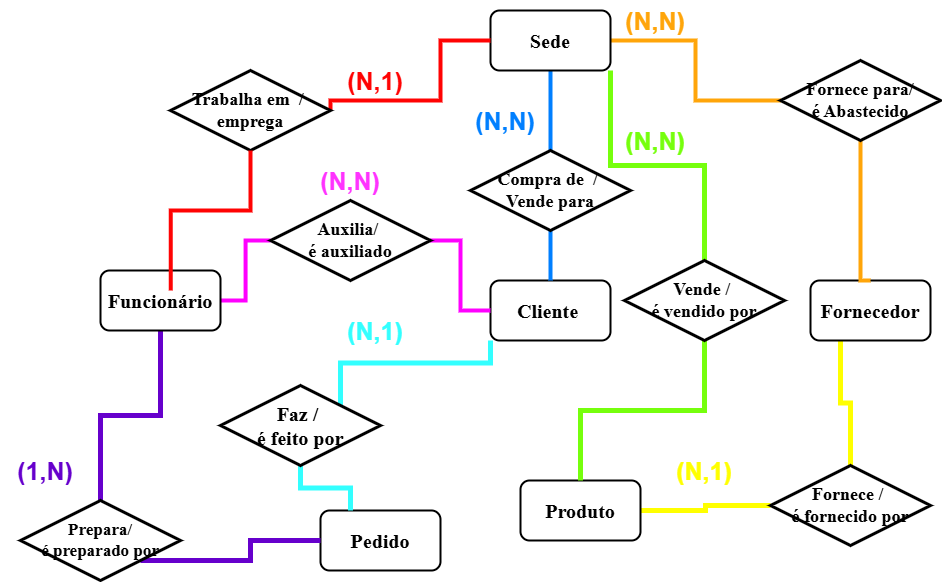

The diagram above was exported from draw.io. Its source (the exported page's mxGraphModel, read from the mxfile embedded in the PNG):
<mxGraphModel dx="2442" dy="857" grid="1" gridSize="10" guides="1" tooltips="1" connect="1" arrows="1" fold="1" page="1" pageScale="1" pageWidth="827" pageHeight="1169" math="0" shadow="0">
  <root>
    <mxCell id="0" />
    <mxCell id="1" parent="0" />
    <mxCell id="x0xrIRJAaO_IdqKY9u2U-28" style="edgeStyle=orthogonalEdgeStyle;rounded=0;orthogonalLoop=1;jettySize=auto;html=1;exitX=0;exitY=1;exitDx=0;exitDy=0;entryX=1;entryY=0;entryDx=0;entryDy=0;endArrow=none;endFill=0;strokeWidth=5;strokeColor=#33FFFF;" parent="1" source="x0xrIRJAaO_IdqKY9u2U-1" target="x0xrIRJAaO_IdqKY9u2U-11" edge="1">
      <mxGeometry relative="1" as="geometry" />
    </mxCell>
    <mxCell id="x0xrIRJAaO_IdqKY9u2U-1" value="&lt;font face=&quot;Times New Roman&quot; style=&quot;font-size: 20px;&quot;&gt;&lt;b&gt;Cliente&amp;nbsp;&lt;/b&gt;&lt;/font&gt;" style="rounded=1;whiteSpace=wrap;html=1;strokeWidth=2;" parent="1" vertex="1">
      <mxGeometry x="280" y="480" width="120" height="60" as="geometry" />
    </mxCell>
    <mxCell id="x0xrIRJAaO_IdqKY9u2U-23" style="edgeStyle=orthogonalEdgeStyle;rounded=0;orthogonalLoop=1;jettySize=auto;html=1;exitX=0.5;exitY=1;exitDx=0;exitDy=0;entryX=0.5;entryY=0;entryDx=0;entryDy=0;endArrow=none;endFill=0;strokeWidth=4;strokeColor=#007FFF;" parent="1" source="x0xrIRJAaO_IdqKY9u2U-2" target="x0xrIRJAaO_IdqKY9u2U-13" edge="1">
      <mxGeometry relative="1" as="geometry" />
    </mxCell>
    <mxCell id="x0xrIRJAaO_IdqKY9u2U-24" style="edgeStyle=orthogonalEdgeStyle;rounded=0;orthogonalLoop=1;jettySize=auto;html=1;exitX=1;exitY=0.5;exitDx=0;exitDy=0;endArrow=none;endFill=0;strokeWidth=4;strokeColor=#FFA50A;" parent="1" source="x0xrIRJAaO_IdqKY9u2U-2" target="x0xrIRJAaO_IdqKY9u2U-15" edge="1">
      <mxGeometry relative="1" as="geometry" />
    </mxCell>
    <mxCell id="x0xrIRJAaO_IdqKY9u2U-30" style="edgeStyle=orthogonalEdgeStyle;rounded=0;orthogonalLoop=1;jettySize=auto;html=1;exitX=1;exitY=1;exitDx=0;exitDy=0;entryX=0.5;entryY=0;entryDx=0;entryDy=0;strokeWidth=5;endArrow=none;endFill=0;strokeColor=#76FF0D;" parent="1" source="x0xrIRJAaO_IdqKY9u2U-2" target="x0xrIRJAaO_IdqKY9u2U-17" edge="1">
      <mxGeometry relative="1" as="geometry" />
    </mxCell>
    <mxCell id="x0xrIRJAaO_IdqKY9u2U-2" value="&lt;font face=&quot;Times New Roman&quot; style=&quot;font-size: 20px;&quot;&gt;&lt;b&gt;Sede&lt;/b&gt;&lt;/font&gt;" style="rounded=1;whiteSpace=wrap;html=1;strokeWidth=2;" parent="1" vertex="1">
      <mxGeometry x="280" y="210" width="120" height="60" as="geometry" />
    </mxCell>
    <mxCell id="x0xrIRJAaO_IdqKY9u2U-20" style="edgeStyle=orthogonalEdgeStyle;rounded=0;orthogonalLoop=1;jettySize=auto;html=1;exitX=1;exitY=0.5;exitDx=0;exitDy=0;entryX=0;entryY=0.5;entryDx=0;entryDy=0;endArrow=none;endFill=0;strokeWidth=4;strokeColor=#FF00FF;" parent="1" source="x0xrIRJAaO_IdqKY9u2U-3" target="x0xrIRJAaO_IdqKY9u2U-16" edge="1">
      <mxGeometry relative="1" as="geometry" />
    </mxCell>
    <mxCell id="x0xrIRJAaO_IdqKY9u2U-26" style="edgeStyle=orthogonalEdgeStyle;rounded=0;orthogonalLoop=1;jettySize=auto;html=1;exitX=0.5;exitY=1;exitDx=0;exitDy=0;entryX=0.5;entryY=0;entryDx=0;entryDy=0;endArrow=none;endFill=0;strokeWidth=5;strokeColor=#6600CC;" parent="1" source="x0xrIRJAaO_IdqKY9u2U-3" target="x0xrIRJAaO_IdqKY9u2U-10" edge="1">
      <mxGeometry relative="1" as="geometry" />
    </mxCell>
    <mxCell id="x0xrIRJAaO_IdqKY9u2U-3" value="&lt;font face=&quot;Times New Roman&quot; style=&quot;font-size: 20px;&quot;&gt;&lt;b&gt;Funcionário&lt;/b&gt;&lt;/font&gt;" style="rounded=1;whiteSpace=wrap;html=1;strokeWidth=2;" parent="1" vertex="1">
      <mxGeometry x="-110" y="470" width="120" height="60" as="geometry" />
    </mxCell>
    <mxCell id="x0xrIRJAaO_IdqKY9u2U-33" style="edgeStyle=orthogonalEdgeStyle;rounded=0;orthogonalLoop=1;jettySize=auto;html=1;exitX=0.25;exitY=1;exitDx=0;exitDy=0;entryX=0.5;entryY=0;entryDx=0;entryDy=0;strokeWidth=5;endArrow=none;endFill=0;strokeColor=#FFFF00;" parent="1" source="x0xrIRJAaO_IdqKY9u2U-4" target="x0xrIRJAaO_IdqKY9u2U-12" edge="1">
      <mxGeometry relative="1" as="geometry" />
    </mxCell>
    <mxCell id="x0xrIRJAaO_IdqKY9u2U-4" value="&lt;font face=&quot;Times New Roman&quot;&gt;&lt;span style=&quot;font-size: 20px;&quot;&gt;&lt;b&gt;Fornecedor&lt;/b&gt;&lt;/span&gt;&lt;/font&gt;" style="rounded=1;whiteSpace=wrap;html=1;strokeWidth=2;" parent="1" vertex="1">
      <mxGeometry x="600" y="480" width="120" height="60" as="geometry" />
    </mxCell>
    <mxCell id="x0xrIRJAaO_IdqKY9u2U-32" style="edgeStyle=orthogonalEdgeStyle;rounded=0;orthogonalLoop=1;jettySize=auto;html=1;exitX=1;exitY=0.5;exitDx=0;exitDy=0;entryX=0;entryY=0.5;entryDx=0;entryDy=0;endArrow=none;endFill=0;strokeWidth=5;strokeColor=#FFFF00;" parent="1" source="x0xrIRJAaO_IdqKY9u2U-5" target="x0xrIRJAaO_IdqKY9u2U-12" edge="1">
      <mxGeometry relative="1" as="geometry" />
    </mxCell>
    <mxCell id="x0xrIRJAaO_IdqKY9u2U-5" value="&lt;font face=&quot;Times New Roman&quot;&gt;&lt;span style=&quot;font-size: 20px;&quot;&gt;&lt;b&gt;Produto&lt;/b&gt;&lt;/span&gt;&lt;/font&gt;" style="rounded=1;whiteSpace=wrap;html=1;strokeWidth=2;" parent="1" vertex="1">
      <mxGeometry x="310" y="680" width="120" height="60" as="geometry" />
    </mxCell>
    <mxCell id="x0xrIRJAaO_IdqKY9u2U-6" value="&lt;font face=&quot;Times New Roman&quot;&gt;&lt;span style=&quot;font-size: 20px;&quot;&gt;&lt;b&gt;Pedido&lt;/b&gt;&lt;/span&gt;&lt;/font&gt;" style="rounded=1;whiteSpace=wrap;html=1;strokeWidth=2;" parent="1" vertex="1">
      <mxGeometry x="110" y="710" width="120" height="60" as="geometry" />
    </mxCell>
    <mxCell id="x0xrIRJAaO_IdqKY9u2U-27" style="edgeStyle=orthogonalEdgeStyle;rounded=0;orthogonalLoop=1;jettySize=auto;html=1;exitX=1;exitY=1;exitDx=0;exitDy=0;entryX=0;entryY=0.5;entryDx=0;entryDy=0;endArrow=none;endFill=0;strokeWidth=5;strokeColor=#6600CC;" parent="1" source="x0xrIRJAaO_IdqKY9u2U-10" target="x0xrIRJAaO_IdqKY9u2U-6" edge="1">
      <mxGeometry relative="1" as="geometry" />
    </mxCell>
    <mxCell id="x0xrIRJAaO_IdqKY9u2U-10" value="&lt;font face=&quot;Times New Roman&quot; style=&quot;font-size: 17px;&quot;&gt;&lt;b&gt;Prepara/&lt;/b&gt;&lt;/font&gt;&lt;div style=&quot;font-size: 17px;&quot;&gt;&lt;font face=&quot;qSgfVil8vLCiJzCK2URQ&quot; style=&quot;font-size: 17px;&quot;&gt;&lt;b&gt;é preparado por&lt;/b&gt;&lt;/font&gt;&lt;/div&gt;" style="rhombus;whiteSpace=wrap;html=1;strokeWidth=3;" parent="1" vertex="1">
      <mxGeometry x="-190" y="700" width="160" height="80" as="geometry" />
    </mxCell>
    <mxCell id="x0xrIRJAaO_IdqKY9u2U-29" style="edgeStyle=orthogonalEdgeStyle;rounded=0;orthogonalLoop=1;jettySize=auto;html=1;exitX=0.5;exitY=1;exitDx=0;exitDy=0;entryX=0.25;entryY=0;entryDx=0;entryDy=0;strokeWidth=5;endArrow=none;endFill=0;strokeColor=#33FFFF;" parent="1" source="x0xrIRJAaO_IdqKY9u2U-11" target="x0xrIRJAaO_IdqKY9u2U-6" edge="1">
      <mxGeometry relative="1" as="geometry" />
    </mxCell>
    <mxCell id="x0xrIRJAaO_IdqKY9u2U-11" value="&lt;font style=&quot;font-size: 20px;&quot; face=&quot;Times New Roman&quot;&gt;&lt;b&gt;Faz /&amp;nbsp;&lt;/b&gt;&lt;/font&gt;&lt;div style=&quot;font-size: 20px;&quot;&gt;&lt;font style=&quot;font-size: 20px;&quot; face=&quot;Times New Roman&quot;&gt;&lt;b&gt;é feito por&lt;/b&gt;&lt;/font&gt;&lt;/div&gt;" style="rhombus;whiteSpace=wrap;html=1;strokeWidth=3;" parent="1" vertex="1">
      <mxGeometry x="10" y="585" width="160" height="80" as="geometry" />
    </mxCell>
    <mxCell id="x0xrIRJAaO_IdqKY9u2U-12" value="&lt;font style=&quot;font-size: 18px;&quot; face=&quot;Times New Roman&quot;&gt;&lt;b style=&quot;&quot;&gt;Fornece /&amp;nbsp;&lt;/b&gt;&lt;/font&gt;&lt;div style=&quot;font-size: 18px;&quot;&gt;&lt;font style=&quot;font-size: 18px;&quot; face=&quot;Times New Roman&quot;&gt;&lt;b style=&quot;&quot;&gt;é fornecido por&lt;/b&gt;&lt;/font&gt;&lt;/div&gt;" style="rhombus;whiteSpace=wrap;html=1;strokeWidth=3;" parent="1" vertex="1">
      <mxGeometry x="560" y="665" width="160" height="80" as="geometry" />
    </mxCell>
    <mxCell id="x0xrIRJAaO_IdqKY9u2U-22" style="edgeStyle=orthogonalEdgeStyle;rounded=0;orthogonalLoop=1;jettySize=auto;html=1;exitX=0.5;exitY=1;exitDx=0;exitDy=0;entryX=0.5;entryY=0;entryDx=0;entryDy=0;strokeWidth=4;endArrow=none;endFill=0;strokeColor=#007FFF;" parent="1" source="x0xrIRJAaO_IdqKY9u2U-13" target="x0xrIRJAaO_IdqKY9u2U-1" edge="1">
      <mxGeometry relative="1" as="geometry" />
    </mxCell>
    <mxCell id="x0xrIRJAaO_IdqKY9u2U-13" value="&lt;font style=&quot;font-size: 18px;&quot; face=&quot;Times New Roman&quot;&gt;&lt;b style=&quot;&quot;&gt;Compra de&amp;nbsp; /&amp;nbsp;&lt;/b&gt;&lt;/font&gt;&lt;div style=&quot;font-size: 18px;&quot;&gt;&lt;font face=&quot;Times New Roman&quot;&gt;&lt;b&gt;Vende para&lt;/b&gt;&lt;/font&gt;&lt;/div&gt;" style="rhombus;whiteSpace=wrap;html=1;strokeWidth=3;" parent="1" vertex="1">
      <mxGeometry x="260" y="350" width="160" height="80" as="geometry" />
    </mxCell>
    <mxCell id="x0xrIRJAaO_IdqKY9u2U-19" style="edgeStyle=orthogonalEdgeStyle;rounded=0;orthogonalLoop=1;jettySize=auto;html=1;exitX=1;exitY=0.5;exitDx=0;exitDy=0;entryX=0;entryY=0.5;entryDx=0;entryDy=0;endArrow=none;endFill=0;strokeWidth=4;strokeColor=#FF0303;" parent="1" source="x0xrIRJAaO_IdqKY9u2U-14" target="x0xrIRJAaO_IdqKY9u2U-2" edge="1">
      <mxGeometry relative="1" as="geometry">
        <Array as="points">
          <mxPoint x="120" y="300" />
          <mxPoint x="230" y="300" />
          <mxPoint x="230" y="240" />
        </Array>
      </mxGeometry>
    </mxCell>
    <mxCell id="x0xrIRJAaO_IdqKY9u2U-14" value="&lt;font style=&quot;font-size: 18px;&quot; face=&quot;Times New Roman&quot;&gt;&lt;b style=&quot;&quot;&gt;Trabalha em&amp;nbsp; /&amp;nbsp;&lt;/b&gt;&lt;/font&gt;&lt;div style=&quot;font-size: 18px;&quot;&gt;&lt;font face=&quot;Times New Roman&quot;&gt;&lt;b&gt;emprega&lt;/b&gt;&lt;/font&gt;&lt;/div&gt;" style="rhombus;whiteSpace=wrap;html=1;strokeWidth=3;" parent="1" vertex="1">
      <mxGeometry x="-40" y="270" width="160" height="80" as="geometry" />
    </mxCell>
    <mxCell id="x0xrIRJAaO_IdqKY9u2U-25" style="edgeStyle=orthogonalEdgeStyle;rounded=0;orthogonalLoop=1;jettySize=auto;html=1;exitX=0.5;exitY=1;exitDx=0;exitDy=0;entryX=0.5;entryY=0;entryDx=0;entryDy=0;endArrow=none;endFill=0;strokeWidth=4;strokeColor=#FFA50A;" parent="1" source="x0xrIRJAaO_IdqKY9u2U-15" target="x0xrIRJAaO_IdqKY9u2U-4" edge="1">
      <mxGeometry relative="1" as="geometry">
        <Array as="points">
          <mxPoint x="650" y="480" />
        </Array>
      </mxGeometry>
    </mxCell>
    <mxCell id="x0xrIRJAaO_IdqKY9u2U-15" value="&lt;font face=&quot;Times New Roman&quot;&gt;&lt;span style=&quot;font-size: 18px;&quot;&gt;&lt;b&gt;Fornece para/&lt;/b&gt;&lt;/span&gt;&lt;/font&gt;&lt;div&gt;&lt;font face=&quot;Times New Roman&quot;&gt;&lt;span style=&quot;font-size: 18px;&quot;&gt;&lt;b&gt;é Abastecido&lt;/b&gt;&lt;/span&gt;&lt;/font&gt;&lt;/div&gt;" style="rhombus;whiteSpace=wrap;html=1;strokeWidth=3;" parent="1" vertex="1">
      <mxGeometry x="570" y="260" width="160" height="80" as="geometry" />
    </mxCell>
    <mxCell id="x0xrIRJAaO_IdqKY9u2U-21" style="edgeStyle=orthogonalEdgeStyle;rounded=0;orthogonalLoop=1;jettySize=auto;html=1;exitX=1;exitY=0.5;exitDx=0;exitDy=0;entryX=0;entryY=0.5;entryDx=0;entryDy=0;endArrow=none;endFill=0;strokeWidth=4;strokeColor=#FF00FF;" parent="1" source="x0xrIRJAaO_IdqKY9u2U-16" target="x0xrIRJAaO_IdqKY9u2U-1" edge="1">
      <mxGeometry relative="1" as="geometry" />
    </mxCell>
    <mxCell id="x0xrIRJAaO_IdqKY9u2U-16" value="&lt;font face=&quot;Times New Roman&quot;&gt;&lt;span style=&quot;font-size: 18px;&quot;&gt;&lt;b&gt;Auxilia/&amp;nbsp;&lt;/b&gt;&lt;/span&gt;&lt;/font&gt;&lt;div&gt;&lt;font face=&quot;Times New Roman&quot;&gt;&lt;span style=&quot;font-size: 18px;&quot;&gt;&lt;b&gt;é auxiliado&lt;/b&gt;&lt;/span&gt;&lt;/font&gt;&lt;/div&gt;" style="rhombus;whiteSpace=wrap;html=1;strokeWidth=3;" parent="1" vertex="1">
      <mxGeometry x="60" y="400" width="160" height="80" as="geometry" />
    </mxCell>
    <mxCell id="x0xrIRJAaO_IdqKY9u2U-31" style="edgeStyle=orthogonalEdgeStyle;rounded=0;orthogonalLoop=1;jettySize=auto;html=1;exitX=0.5;exitY=1;exitDx=0;exitDy=0;entryX=0.5;entryY=0;entryDx=0;entryDy=0;endArrow=none;endFill=0;strokeWidth=5;strokeColor=#76FF0D;" parent="1" source="x0xrIRJAaO_IdqKY9u2U-17" target="x0xrIRJAaO_IdqKY9u2U-5" edge="1">
      <mxGeometry relative="1" as="geometry" />
    </mxCell>
    <mxCell id="x0xrIRJAaO_IdqKY9u2U-17" value="&lt;font style=&quot;font-size: 18px;&quot; face=&quot;Times New Roman&quot;&gt;&lt;b style=&quot;&quot;&gt;Vende /&amp;nbsp;&lt;/b&gt;&lt;/font&gt;&lt;div style=&quot;font-size: 18px;&quot;&gt;&lt;font style=&quot;font-size: 18px;&quot; face=&quot;Times New Roman&quot;&gt;&lt;b style=&quot;&quot;&gt;é vendido por&lt;/b&gt;&lt;/font&gt;&lt;/div&gt;" style="rhombus;whiteSpace=wrap;html=1;strokeWidth=3;" parent="1" vertex="1">
      <mxGeometry x="414" y="460" width="160" height="80" as="geometry" />
    </mxCell>
    <mxCell id="x0xrIRJAaO_IdqKY9u2U-18" style="edgeStyle=orthogonalEdgeStyle;rounded=0;orthogonalLoop=1;jettySize=auto;html=1;exitX=0.5;exitY=1;exitDx=0;exitDy=0;entryX=0.586;entryY=0.333;entryDx=0;entryDy=0;entryPerimeter=0;endArrow=none;endFill=0;strokeWidth=4;strokeColor=#FF0303;" parent="1" source="x0xrIRJAaO_IdqKY9u2U-14" target="x0xrIRJAaO_IdqKY9u2U-3" edge="1">
      <mxGeometry relative="1" as="geometry" />
    </mxCell>
    <mxCell id="x0xrIRJAaO_IdqKY9u2U-35" value="&lt;font color=&quot;#ff0303&quot; size=&quot;1&quot; style=&quot;&quot;&gt;&lt;b style=&quot;font-size: 25px;&quot;&gt;(N,1)&lt;/b&gt;&lt;/font&gt;" style="text;html=1;align=center;verticalAlign=middle;whiteSpace=wrap;rounded=0;" parent="1" vertex="1">
      <mxGeometry x="120" y="260" width="90" height="40" as="geometry" />
    </mxCell>
    <mxCell id="x0xrIRJAaO_IdqKY9u2U-36" value="&lt;font color=&quot;#ff33ff&quot; size=&quot;1&quot; style=&quot;&quot;&gt;&lt;b style=&quot;font-size: 25px;&quot;&gt;(N,N)&lt;/b&gt;&lt;/font&gt;" style="text;html=1;align=center;verticalAlign=middle;whiteSpace=wrap;rounded=0;" parent="1" vertex="1">
      <mxGeometry x="95" y="360" width="90" height="40" as="geometry" />
    </mxCell>
    <mxCell id="x0xrIRJAaO_IdqKY9u2U-37" value="&lt;font color=&quot;#007fff&quot; size=&quot;1&quot; style=&quot;&quot;&gt;&lt;b style=&quot;font-size: 25px;&quot;&gt;(N,N)&lt;/b&gt;&lt;/font&gt;" style="text;html=1;align=center;verticalAlign=middle;whiteSpace=wrap;rounded=0;" parent="1" vertex="1">
      <mxGeometry x="250" y="300" width="90" height="40" as="geometry" />
    </mxCell>
    <mxCell id="x0xrIRJAaO_IdqKY9u2U-38" value="&lt;font color=&quot;#76ff0d&quot; size=&quot;1&quot; style=&quot;&quot;&gt;&lt;b style=&quot;font-size: 25px;&quot;&gt;(N,N)&lt;/b&gt;&lt;/font&gt;" style="text;html=1;align=center;verticalAlign=middle;whiteSpace=wrap;rounded=0;" parent="1" vertex="1">
      <mxGeometry x="400" y="320" width="90" height="40" as="geometry" />
    </mxCell>
    <mxCell id="x0xrIRJAaO_IdqKY9u2U-39" value="&lt;font color=&quot;#ffa50a&quot; size=&quot;1&quot; style=&quot;&quot;&gt;&lt;b style=&quot;font-size: 25px;&quot;&gt;(N,N)&lt;/b&gt;&lt;/font&gt;" style="text;html=1;align=center;verticalAlign=middle;whiteSpace=wrap;rounded=0;" parent="1" vertex="1">
      <mxGeometry x="400" y="200" width="90" height="40" as="geometry" />
    </mxCell>
    <mxCell id="x0xrIRJAaO_IdqKY9u2U-40" value="&lt;font color=&quot;#6600cc&quot; size=&quot;1&quot; style=&quot;&quot;&gt;&lt;b style=&quot;font-size: 25px;&quot;&gt;(1,N)&lt;/b&gt;&lt;/font&gt;" style="text;html=1;align=center;verticalAlign=middle;whiteSpace=wrap;rounded=0;" parent="1" vertex="1">
      <mxGeometry x="-210" y="650" width="90" height="40" as="geometry" />
    </mxCell>
    <mxCell id="x0xrIRJAaO_IdqKY9u2U-41" value="&lt;font color=&quot;#33ffff&quot; size=&quot;1&quot; style=&quot;&quot;&gt;&lt;b style=&quot;font-size: 25px;&quot;&gt;(N,1)&lt;/b&gt;&lt;/font&gt;" style="text;html=1;align=center;verticalAlign=middle;whiteSpace=wrap;rounded=0;" parent="1" vertex="1">
      <mxGeometry x="120" y="510" width="90" height="40" as="geometry" />
    </mxCell>
    <mxCell id="x0xrIRJAaO_IdqKY9u2U-42" value="&lt;font color=&quot;#ffff00&quot; size=&quot;1&quot; style=&quot;&quot;&gt;&lt;b style=&quot;font-size: 25px;&quot;&gt;(N,1)&lt;/b&gt;&lt;/font&gt;" style="text;html=1;align=center;verticalAlign=middle;whiteSpace=wrap;rounded=0;" parent="1" vertex="1">
      <mxGeometry x="449" y="650" width="90" height="40" as="geometry" />
    </mxCell>
  </root>
</mxGraphModel>